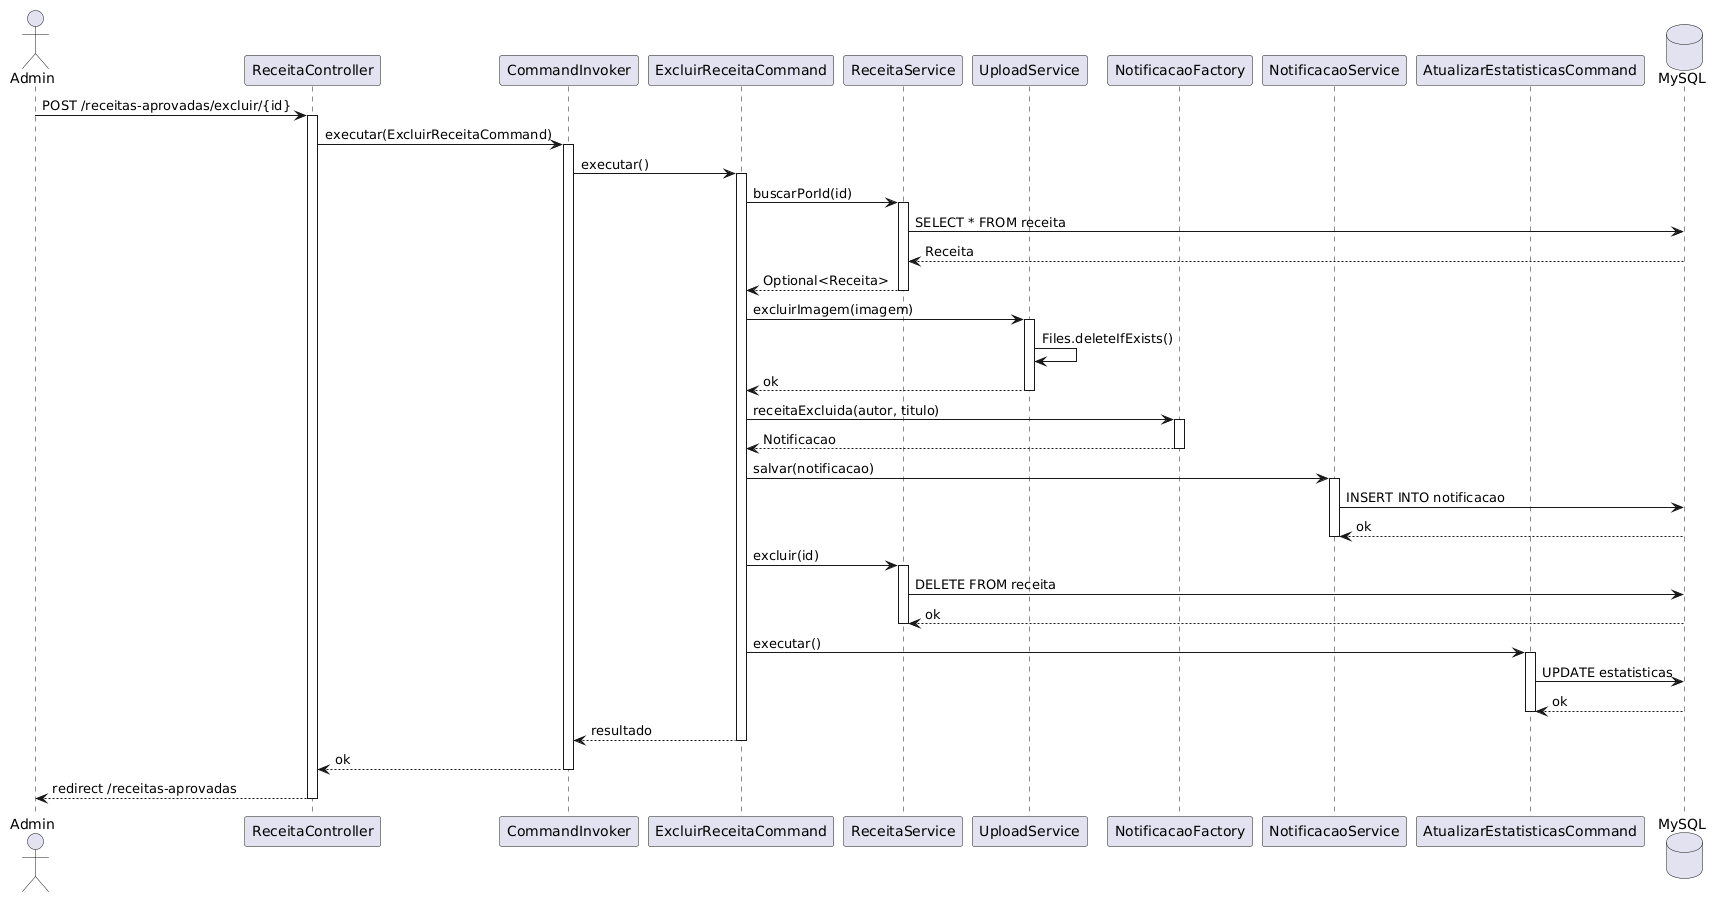

The diagram above was rendered by PlantUML. Its source (embedded in the PNG):
@startuml
actor "Admin" as admin
participant "ReceitaController" as controller
participant "CommandInvoker" as invoker
participant "ExcluirReceitaCommand" as cmd
participant "ReceitaService" as recService
participant "UploadService" as upload
participant "NotificacaoFactory" as notifFactory
participant "NotificacaoService" as notifService
participant "AtualizarEstatisticasCommand" as cmdEst
database "MySQL" as db

admin -> controller : POST /receitas-aprovadas/excluir/{id}
activate controller

controller -> invoker : executar(ExcluirReceitaCommand)
activate invoker
invoker -> cmd : executar()
activate cmd

cmd -> recService : buscarPorId(id)
activate recService
recService -> db : SELECT * FROM receita
db --> recService : Receita
recService --> cmd : Optional<Receita>
deactivate recService

cmd -> upload : excluirImagem(imagem)
activate upload
upload -> upload : Files.deleteIfExists()
upload --> cmd : ok
deactivate upload

cmd -> notifFactory : receitaExcluida(autor, titulo)
activate notifFactory
notifFactory --> cmd : Notificacao
deactivate notifFactory

cmd -> notifService : salvar(notificacao)
activate notifService
notifService -> db : INSERT INTO notificacao
db --> notifService : ok
deactivate notifService

cmd -> recService : excluir(id)
activate recService
recService -> db : DELETE FROM receita
db --> recService : ok
deactivate recService

cmd -> cmdEst : executar()
activate cmdEst
cmdEst -> db : UPDATE estatisticas
db --> cmdEst : ok
deactivate cmdEst

cmd --> invoker : resultado
deactivate cmd
invoker --> controller : ok
deactivate invoker

controller --> admin : redirect /receitas-aprovadas
deactivate controller
@enduml